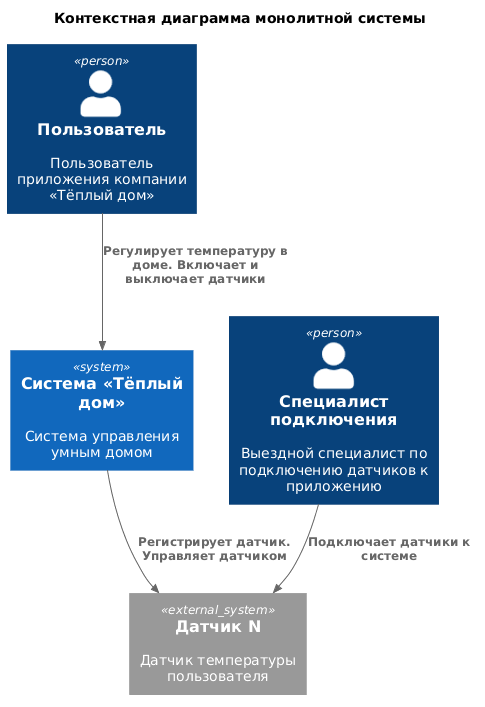

The diagram above was rendered by PlantUML. Its source (embedded in the PNG):
@startuml
title Контекстная диаграмма монолитной системы
!includeurl https://raw.githubusercontent.com/RicardoNiepel/C4-PlantUML/master/C4_Context.puml
' Пользователи и система
Person(user, "Пользователь", 'Пользователь приложения компании «Тёплый дом»')
Person(master, "Специалист подключения", 'Выездной специалист по подключению датчиков к приложению')
' Система
System(system, "Система «Тёплый дом»", 'Система управления умным домом')
' Внешние системы
' System_Ext(home_1, "Датчик 1", 'Датчик температуры пользователя')
' System_Ext(home_2, "Датчик 2", 'Датчик температуры пользователя')
System_Ext(home_n, "Датчик N", 'Датчик температуры пользователя')
' Отношения между элементами
Rel(user, system, "Регулирует температуру в доме. Включает и выключает датчики")
' Rel(system, home_1, "Управляет датчиком")
' Rel(system, home_2, "Регистрирует датчик")
Rel(system, home_n, "Регистрирует датчик. Управляет датчиком")
' Rel(master, home_1, "Подключает датчики к системе")
' Rel(master, home_2, "")
Rel(master, home_n, "Подключает датчики к системе")
' Подсказка для расположения
' home_1 -[hidden]down-> master
' home_2 -[hidden]down-> master
' home_n -[hidden]down-> master
@enduml